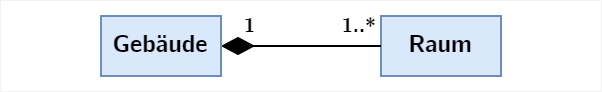

The diagram above was exported from draw.io. Its source (the exported page's mxGraphModel, read from the mxfile embedded in the PNG):
<mxGraphModel dx="441" dy="346" grid="1" gridSize="10" guides="1" tooltips="1" connect="1" arrows="1" fold="1" page="1" pageScale="1" pageWidth="1169" pageHeight="827" background="#F2F2F2" math="0" shadow="0">
  <root>
    <mxCell id="0" />
    <mxCell id="1" parent="0" />
    <mxCell id="2" value="" style="rounded=0;whiteSpace=wrap;html=1;fontFamily=CMU Bright;fontSize=10;strokeColor=none;" vertex="1" parent="1">
      <mxGeometry x="300" y="220" width="300" height="45" as="geometry" />
    </mxCell>
    <mxCell id="3" value="Raum" style="rounded=0;whiteSpace=wrap;html=1;fillColor=#dae8fc;strokeColor=#6c8ebf;fontFamily=CMU Bright;fontStyle=1" vertex="1" parent="1">
      <mxGeometry x="490" y="227.5" width="60" height="30" as="geometry" />
    </mxCell>
    <mxCell id="4" value="" style="edgeStyle=orthogonalEdgeStyle;rounded=0;orthogonalLoop=1;jettySize=auto;html=1;fontFamily=CMU Bright;endArrow=none;endFill=0;startArrow=none;startFill=0;strokeWidth=1;jumpSize=6;fontStyle=1" edge="1" source="7" target="3" parent="1">
      <mxGeometry relative="1" as="geometry" />
    </mxCell>
    <mxCell id="5" value="1" style="text;html=1;strokeColor=none;fillColor=none;align=left;verticalAlign=middle;whiteSpace=wrap;rounded=0;fontFamily=CMU Bright;fontSize=10;fontStyle=1" vertex="1" parent="1">
      <mxGeometry x="420" y="222.5" width="30" height="20" as="geometry" />
    </mxCell>
    <mxCell id="6" value="1..*" style="text;html=1;strokeColor=none;fillColor=none;align=right;verticalAlign=middle;whiteSpace=wrap;rounded=0;fontFamily=CMU Bright;fontSize=10;fontStyle=1" vertex="1" parent="1">
      <mxGeometry x="460" y="222.5" width="30" height="20" as="geometry" />
    </mxCell>
    <mxCell id="7" value="" style="rhombus;whiteSpace=wrap;html=1;fontFamily=CMU Bright;fontSize=10;rounded=0;fillColor=#000000;fontStyle=1" vertex="1" parent="1">
      <mxGeometry x="411" y="238.5" width="15" height="8" as="geometry" />
    </mxCell>
    <mxCell id="8" value="Gebäude" style="rounded=0;whiteSpace=wrap;html=1;fillColor=#dae8fc;strokeColor=#6c8ebf;fontFamily=CMU Bright;fontStyle=1" vertex="1" parent="1">
      <mxGeometry x="350" y="227.5" width="60" height="30" as="geometry" />
    </mxCell>
  </root>
</mxGraphModel>